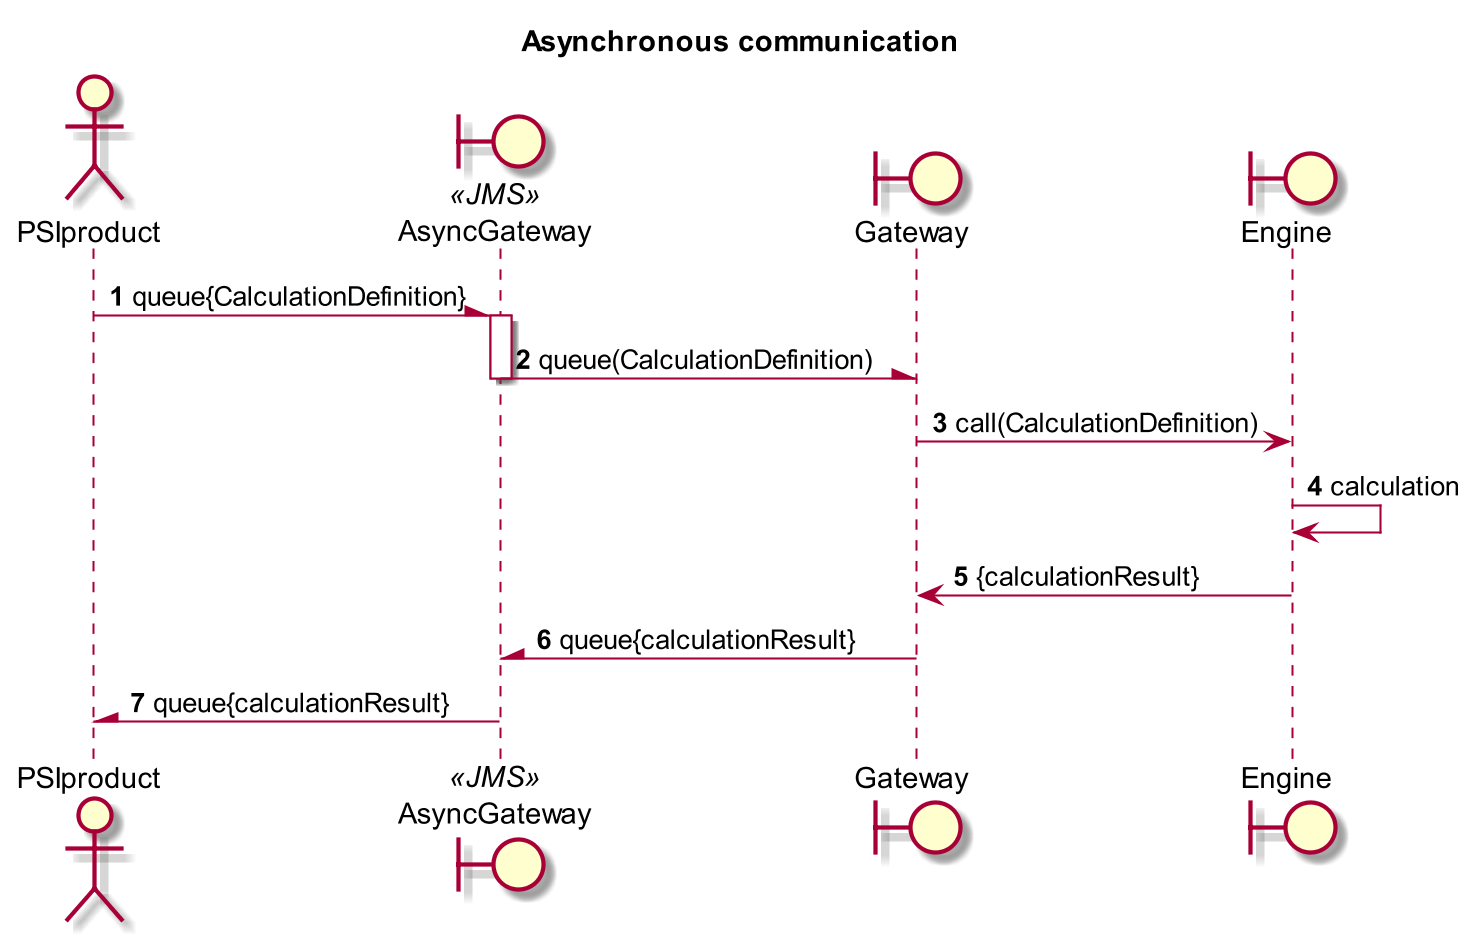

The diagram above was rendered by PlantUML. Its source (embedded in the PNG):
@startuml
skinparam dpi 200
skinparam backgroundColor transparent

title Asynchronous communication

actor PSIproduct
boundary AsyncGateway as Async <<JMS>>
boundary Gateway
boundary Engine as Engine

autonumber
PSIproduct -\ Async: queue{CalculationDefinition}
activate Async
Async -\ Gateway: queue(CalculationDefinition)
deactivate Async
Gateway -> Engine: call(CalculationDefinition)
Engine -> Engine: calculation
Engine -> Gateway: {calculationResult}
Gateway -\ Async: queue{calculationResult}
Async -\ PSIproduct: queue{calculationResult}

@enduml